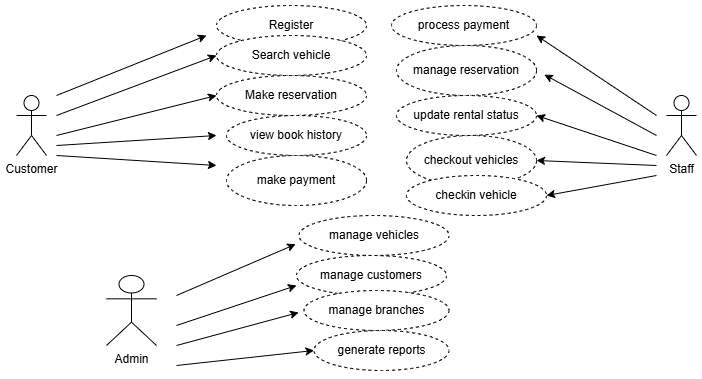

The diagram above was exported from draw.io. Its source (the exported page's mxGraphModel, read from the mxfile embedded in the PNG):
<mxGraphModel dx="774" dy="497" grid="1" gridSize="10" guides="1" tooltips="1" connect="1" arrows="1" fold="1" page="1" pageScale="1" pageWidth="850" pageHeight="1100" math="0" shadow="0">
  <root>
    <mxCell id="0" />
    <mxCell id="1" parent="0" />
    <mxCell id="QdugwU6LAH8UHfyWpcEm-1" parent="1" style="shape=umlActor;verticalLabelPosition=bottom;verticalAlign=top;html=1;outlineConnect=0;" value="Customer" vertex="1">
      <mxGeometry height="60" width="30" x="80" y="140" as="geometry" />
    </mxCell>
    <mxCell id="QdugwU6LAH8UHfyWpcEm-2" parent="1" style="shape=umlActor;verticalLabelPosition=bottom;verticalAlign=top;html=1;outlineConnect=0;" value="Admin" vertex="1">
      <mxGeometry height="70" width="50" x="170" y="320" as="geometry" />
    </mxCell>
    <mxCell id="QdugwU6LAH8UHfyWpcEm-3" parent="1" style="shape=umlActor;verticalLabelPosition=bottom;verticalAlign=top;html=1;outlineConnect=0;" value="Staff" vertex="1">
      <mxGeometry height="60" width="30" x="730" y="140" as="geometry" />
    </mxCell>
    <mxCell id="QdugwU6LAH8UHfyWpcEm-5" edge="1" parent="1" style="endArrow=classic;html=1;rounded=0;" value="">
      <mxGeometry height="50" relative="1" width="50" as="geometry">
        <mxPoint x="120" y="140" as="sourcePoint" />
        <mxPoint x="270" y="80" as="targetPoint" />
      </mxGeometry>
    </mxCell>
    <mxCell id="QdugwU6LAH8UHfyWpcEm-6" edge="1" parent="1" style="endArrow=classic;html=1;rounded=0;entryX=0;entryY=0.5;entryDx=0;entryDy=0;" target="QdugwU6LAH8UHfyWpcEm-11" value="">
      <mxGeometry height="50" relative="1" width="50" as="geometry">
        <mxPoint x="120" y="180" as="sourcePoint" />
        <mxPoint x="270" y="140" as="targetPoint" />
      </mxGeometry>
    </mxCell>
    <mxCell id="QdugwU6LAH8UHfyWpcEm-7" edge="1" parent="1" style="endArrow=classic;html=1;rounded=0;" value="">
      <mxGeometry height="50" relative="1" width="50" as="geometry">
        <mxPoint x="120" y="190" as="sourcePoint" />
        <mxPoint x="280" y="180" as="targetPoint" />
      </mxGeometry>
    </mxCell>
    <mxCell id="QdugwU6LAH8UHfyWpcEm-8" edge="1" parent="1" style="endArrow=classic;html=1;rounded=0;" value="">
      <mxGeometry height="50" relative="1" width="50" as="geometry">
        <mxPoint x="120" y="200" as="sourcePoint" />
        <mxPoint x="280" y="210" as="targetPoint" />
      </mxGeometry>
    </mxCell>
    <mxCell id="QdugwU6LAH8UHfyWpcEm-9" parent="1" style="ellipse;whiteSpace=wrap;html=1;align=center;dashed=1;" value="Register" vertex="1">
      <mxGeometry height="40" width="150" x="280" y="50" as="geometry" />
    </mxCell>
    <mxCell id="QdugwU6LAH8UHfyWpcEm-10" parent="1" style="ellipse;whiteSpace=wrap;html=1;align=center;dashed=1;" value="Search vehicle" vertex="1">
      <mxGeometry height="40" width="150" x="280" y="80" as="geometry" />
    </mxCell>
    <mxCell id="QdugwU6LAH8UHfyWpcEm-11" parent="1" style="ellipse;whiteSpace=wrap;html=1;align=center;dashed=1;" value="Make reservation" vertex="1">
      <mxGeometry height="40" width="150" x="280" y="120" as="geometry" />
    </mxCell>
    <mxCell id="QdugwU6LAH8UHfyWpcEm-12" parent="1" style="ellipse;whiteSpace=wrap;html=1;align=center;dashed=1;" value="view book history" vertex="1">
      <mxGeometry height="40" width="140" x="290" y="160" as="geometry" />
    </mxCell>
    <mxCell id="QdugwU6LAH8UHfyWpcEm-13" parent="1" style="ellipse;whiteSpace=wrap;html=1;align=center;dashed=1;" value="make payment" vertex="1">
      <mxGeometry height="50" width="140" x="290" y="200" as="geometry" />
    </mxCell>
    <mxCell id="QdugwU6LAH8UHfyWpcEm-14" parent="1" style="ellipse;whiteSpace=wrap;html=1;align=center;dashed=1;" value="manage vehicles" vertex="1">
      <mxGeometry height="40" width="150" x="362.5" y="260" as="geometry" />
    </mxCell>
    <mxCell id="QdugwU6LAH8UHfyWpcEm-15" parent="1" style="ellipse;whiteSpace=wrap;html=1;align=center;dashed=1;" value="manage customers" vertex="1">
      <mxGeometry height="40" width="150" x="360" y="300" as="geometry" />
    </mxCell>
    <mxCell id="QdugwU6LAH8UHfyWpcEm-16" parent="1" style="ellipse;whiteSpace=wrap;html=1;align=center;dashed=1;" value="manage branches" vertex="1">
      <mxGeometry height="40" width="145" x="367.5" y="335" as="geometry" />
    </mxCell>
    <mxCell id="QdugwU6LAH8UHfyWpcEm-17" parent="1" style="ellipse;whiteSpace=wrap;html=1;align=center;dashed=1;" value="generate reports" vertex="1">
      <mxGeometry height="40" width="135" x="377.5" y="375" as="geometry" />
    </mxCell>
    <mxCell id="QdugwU6LAH8UHfyWpcEm-18" edge="1" parent="1" style="endArrow=classic;html=1;rounded=0;entryX=-0.022;entryY=0.717;entryDx=0;entryDy=0;entryPerimeter=0;" target="QdugwU6LAH8UHfyWpcEm-14" value="">
      <mxGeometry height="50" relative="1" width="50" as="geometry">
        <mxPoint x="240" y="340" as="sourcePoint" />
        <mxPoint x="220" y="290" as="targetPoint" />
      </mxGeometry>
    </mxCell>
    <mxCell id="QdugwU6LAH8UHfyWpcEm-19" edge="1" parent="1" style="endArrow=classic;html=1;rounded=0;entryX=0;entryY=0.75;entryDx=0;entryDy=0;entryPerimeter=0;" target="QdugwU6LAH8UHfyWpcEm-15" value="">
      <mxGeometry height="50" relative="1" width="50" as="geometry">
        <mxPoint x="240" y="370" as="sourcePoint" />
        <mxPoint x="230" y="320" as="targetPoint" />
      </mxGeometry>
    </mxCell>
    <mxCell id="QdugwU6LAH8UHfyWpcEm-21" edge="1" parent="1" style="endArrow=classic;html=1;rounded=0;entryX=0;entryY=0.5;entryDx=0;entryDy=0;" target="QdugwU6LAH8UHfyWpcEm-17" value="">
      <mxGeometry height="50" relative="1" width="50" as="geometry">
        <mxPoint x="240" y="410" as="sourcePoint" />
        <mxPoint x="260" y="390" as="targetPoint" />
      </mxGeometry>
    </mxCell>
    <mxCell id="QdugwU6LAH8UHfyWpcEm-22" edge="1" parent="1" style="endArrow=classic;html=1;rounded=0;entryX=-0.037;entryY=0.55;entryDx=0;entryDy=0;entryPerimeter=0;" target="QdugwU6LAH8UHfyWpcEm-16" value="">
      <mxGeometry height="50" relative="1" width="50" as="geometry">
        <mxPoint x="240" y="390" as="sourcePoint" />
        <mxPoint x="240" y="360" as="targetPoint" />
      </mxGeometry>
    </mxCell>
    <mxCell id="QdugwU6LAH8UHfyWpcEm-23" parent="1" style="ellipse;whiteSpace=wrap;html=1;align=center;dashed=1;" value="manage reservation" vertex="1">
      <mxGeometry height="50" width="140" x="460" y="90" as="geometry" />
    </mxCell>
    <mxCell id="QdugwU6LAH8UHfyWpcEm-25" parent="1" style="ellipse;whiteSpace=wrap;html=1;align=center;dashed=1;" value="checkout vehicles" vertex="1">
      <mxGeometry height="50" width="130" x="470" y="180" as="geometry" />
    </mxCell>
    <mxCell id="QdugwU6LAH8UHfyWpcEm-26" parent="1" style="ellipse;whiteSpace=wrap;html=1;align=center;dashed=1;" value="process payment" vertex="1">
      <mxGeometry height="40" width="145" x="455" y="50" as="geometry" />
    </mxCell>
    <mxCell id="QdugwU6LAH8UHfyWpcEm-27" parent="1" style="ellipse;whiteSpace=wrap;html=1;align=center;dashed=1;" value="update rental status" vertex="1">
      <mxGeometry height="40" width="140" x="460" y="140" as="geometry" />
    </mxCell>
    <mxCell id="QdugwU6LAH8UHfyWpcEm-28" parent="1" style="ellipse;whiteSpace=wrap;html=1;align=center;dashed=1;" value="checkin vehicle" vertex="1">
      <mxGeometry height="40" width="140" x="470" y="220" as="geometry" />
    </mxCell>
    <mxCell id="QdugwU6LAH8UHfyWpcEm-35" edge="1" parent="1" style="endArrow=classic;html=1;rounded=0;entryX=1;entryY=0.5;entryDx=0;entryDy=0;" target="QdugwU6LAH8UHfyWpcEm-25" value="">
      <mxGeometry height="50" relative="1" width="50" as="geometry">
        <mxPoint x="720" y="210" as="sourcePoint" />
        <mxPoint x="610" y="210" as="targetPoint" />
      </mxGeometry>
    </mxCell>
    <mxCell id="QdugwU6LAH8UHfyWpcEm-37" edge="1" parent="1" style="endArrow=classic;html=1;rounded=0;entryX=1;entryY=0.5;entryDx=0;entryDy=0;" target="QdugwU6LAH8UHfyWpcEm-27" value="">
      <mxGeometry height="50" relative="1" width="50" as="geometry">
        <mxPoint x="720" y="200" as="sourcePoint" />
        <mxPoint x="670" y="200" as="targetPoint" />
      </mxGeometry>
    </mxCell>
    <mxCell id="QdugwU6LAH8UHfyWpcEm-38" edge="1" parent="1" style="endArrow=classic;html=1;rounded=0;entryX=1.056;entryY=0.583;entryDx=0;entryDy=0;entryPerimeter=0;" target="QdugwU6LAH8UHfyWpcEm-23" value="">
      <mxGeometry height="50" relative="1" width="50" as="geometry">
        <mxPoint x="720" y="180" as="sourcePoint" />
        <mxPoint x="670" y="160" as="targetPoint" />
      </mxGeometry>
    </mxCell>
    <mxCell id="QdugwU6LAH8UHfyWpcEm-39" edge="1" parent="1" style="endArrow=classic;html=1;rounded=0;entryX=1;entryY=0.75;entryDx=0;entryDy=0;entryPerimeter=0;" target="QdugwU6LAH8UHfyWpcEm-26" value="">
      <mxGeometry height="50" relative="1" width="50" as="geometry">
        <mxPoint x="720" y="160" as="sourcePoint" />
        <mxPoint x="660" y="170" as="targetPoint" />
      </mxGeometry>
    </mxCell>
    <mxCell id="QdugwU6LAH8UHfyWpcEm-40" edge="1" parent="1" style="endArrow=classic;html=1;rounded=0;entryX=0;entryY=0.5;entryDx=0;entryDy=0;" target="QdugwU6LAH8UHfyWpcEm-10" value="">
      <mxGeometry height="50" relative="1" width="50" as="geometry">
        <mxPoint x="120" y="160" as="sourcePoint" />
        <mxPoint x="270" y="110" as="targetPoint" />
      </mxGeometry>
    </mxCell>
    <mxCell id="QdugwU6LAH8UHfyWpcEm-47" edge="1" parent="1" style="endArrow=classic;html=1;rounded=0;entryX=1;entryY=0.5;entryDx=0;entryDy=0;" target="QdugwU6LAH8UHfyWpcEm-28" value="">
      <mxGeometry height="50" relative="1" width="50" as="geometry">
        <mxPoint x="720" y="220" as="sourcePoint" />
        <mxPoint x="670" y="280" as="targetPoint" />
      </mxGeometry>
    </mxCell>
  </root>
</mxGraphModel>